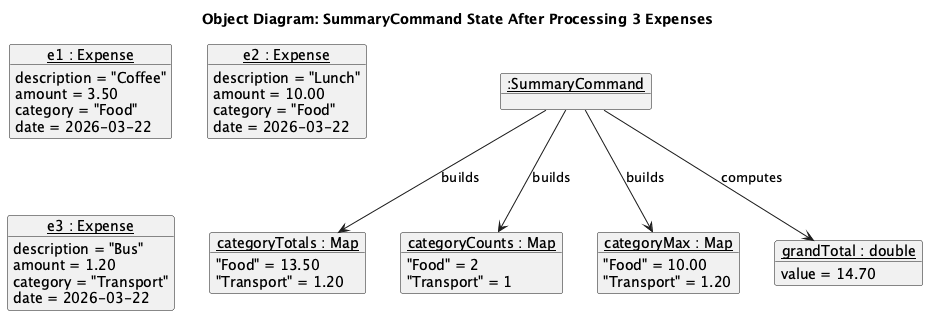

The diagram above was rendered by PlantUML. Its source (embedded in the PNG):
@startuml
!define BGCOLOR white
skinparam backgroundColor BGCOLOR
skinparam objectAttributeIconSize 0

title Object Diagram: SummaryCommand State After Processing 3 Expenses

object "<u>:SummaryCommand</u>" as sc

object "<u>categoryTotals : Map</u>" as ct {
    "Food" = 13.50
    "Transport" = 1.20
}

object "<u>categoryCounts : Map</u>" as cc {
    "Food" = 2
    "Transport" = 1
}

object "<u>categoryMax : Map</u>" as cm {
    "Food" = 10.00
    "Transport" = 1.20
}

object "<u>grandTotal : double</u>" as gt {
    value = 14.70
}

object "<u>e1 : Expense</u>" as e1 {
    description = "Coffee"
    amount = 3.50
    category = "Food"
    date = 2026-03-22
}

object "<u>e2 : Expense</u>" as e2 {
    description = "Lunch"
    amount = 10.00
    category = "Food"
    date = 2026-03-22
}

object "<u>e3 : Expense</u>" as e3 {
    description = "Bus"
    amount = 1.20
    category = "Transport"
    date = 2026-03-22
}

sc --> ct : builds
sc --> cc : builds
sc --> cm : builds
sc --> gt : computes

@enduml